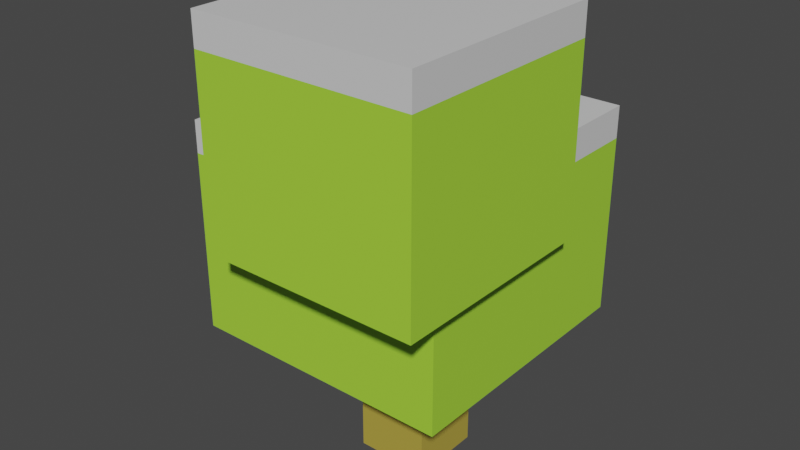 # Source: tree_snowy_02.blend  (saved by Blender 2.93.20; exported with 4.5.12 LTS)
import bpy
from mathutils import Matrix  # noqa: F401  (used for matrix-valued properties, if any)

bpy.ops.wm.read_factory_settings(use_empty=True)
scene = bpy.context.scene
scene.name = 'Scene'

# ---- collections
col_collection = bpy.data.collections.new('Collection'); scene.collection.children.link(col_collection)

# ---- materials (node trees are filled in below, after node groups)
mat_material_001 = bpy.data.materials.new('Material.001')
mat_material_001.use_transparent_shadow = False
mat_material_002 = bpy.data.materials.new('Material.002')
mat_material_002.use_transparent_shadow = False
mat_material = bpy.data.materials.new('Material')
mat_material.use_transparent_shadow = False

# ---- material node trees
mat_material_001.use_nodes = True; mat_material_001.node_tree.nodes.clear()
_N = mat_material_001.node_tree.nodes; _L = mat_material_001.node_tree.links
n0 = _N.new('ShaderNodeBsdfPrincipled'); n0.name = 'Principled BSDF'; n0.location = (10, 300)
n0.distribution = 'GGX'
n0.subsurface_method = 'BURLEY'
n0.inputs[0].default_value = (0.3867, 0.7484, 0.04803, 1.0)
n0.inputs[3].default_value = 1.45
n0.inputs[27].default_value = (0.0, 0.0, 0.0, 1.0)
n0.inputs[28].default_value = 1.0
n1 = _N.new('ShaderNodeOutputMaterial'); n1.name = 'Material Output'; n1.location = (300, 300)
_L.new(n0.outputs[0], n1.inputs[0])
n1.is_active_output = True
mat_material_002.use_nodes = True; mat_material_002.node_tree.nodes.clear()
_N = mat_material_002.node_tree.nodes; _L = mat_material_002.node_tree.links
n0 = _N.new('ShaderNodeBsdfPrincipled'); n0.name = 'Principled BSDF'; n0.location = (10, 300)
n0.distribution = 'GGX'
n0.subsurface_method = 'BURLEY'
n0.inputs[0].default_value = (0.464, 0.3573, 0.05425, 1.0)
n0.inputs[3].default_value = 1.45
n0.inputs[27].default_value = (0.0, 0.0, 0.0, 1.0)
n0.inputs[28].default_value = 1.0
n1 = _N.new('ShaderNodeOutputMaterial'); n1.name = 'Material Output'; n1.location = (300, 300)
_L.new(n0.outputs[0], n1.inputs[0])
n1.is_active_output = True
mat_material.use_nodes = True; mat_material.node_tree.nodes.clear()
_N = mat_material.node_tree.nodes; _L = mat_material.node_tree.links
n0 = _N.new('ShaderNodeBsdfPrincipled'); n0.name = 'Principled BSDF'; n0.location = (10, 300)
n0.distribution = 'GGX'
n0.subsurface_method = 'BURLEY'
n0.inputs[0].default_value = (0.7, 0.7, 0.7, 1.0)
n0.inputs[3].default_value = 1.45
n0.inputs[27].default_value = (0.0, 0.0, 0.0, 1.0)
n0.inputs[28].default_value = 1.0
n1 = _N.new('ShaderNodeOutputMaterial'); n1.name = 'Material Output'; n1.location = (300, 300)
_L.new(n0.outputs[0], n1.inputs[0])
n1.is_active_output = True

# ---- world
world_world = bpy.data.worlds.new('World'); scene.world = world_world
world_world.use_nodes = True; world_world.node_tree.nodes.clear()
_N = world_world.node_tree.nodes; _L = world_world.node_tree.links
n0 = _N.new('ShaderNodeOutputWorld'); n0.name = 'World Output'; n0.location = (300, 300)
n1 = _N.new('ShaderNodeBackground'); n1.name = 'Background'; n1.location = (10, 300)
n1.inputs[0].default_value = (0.05088, 0.05088, 0.05088, 1.0)
_L.new(n1.outputs[0], n0.inputs[0])
n0.is_active_output = True
world_world.color = (0.05088, 0.05088, 0.05088)
world_world.use_sun_shadow = False
world_world.sun_shadow_jitter_overblur = 0.0

# ---- meshes
me_cube_001 = bpy.data.meshes.new('Cube.001')
me_cube_001.from_pydata([(-0.1615, -0.1615, 0.0), (-0.1615, -0.1615, 1.0), (-0.1615, 0.1615, 0.0), (-0.1615, 0.1615, 1.0), (0.1615, -0.1615, 0.0), (0.1615, -0.1615, 1.0), (0.1615, 0.1615, 0.0), (0.1615, 0.1615, 1.0), (-0.7689, -0.4385, 0.4922), (-0.7689, -0.4385, 1.44), (-0.7689, 0.7603, 0.4922), (-0.7689, 0.7603, 1.44), (0.4298, -0.4385, 0.4922), (0.4298, -0.4385, 1.44), (0.4298, 0.7603, 0.4922), (0.4298, 0.7603, 1.44), (0.5186, 0.2899, 1.997), (0.5186, 0.2899, 1.049), (0.5186, -0.675, 1.997), (0.5186, -0.675, 1.049), (-0.4463, 0.2899, 1.997), (-0.4463, 0.2899, 1.049), (-0.4463, -0.675, 1.997), (-0.4463, -0.675, 1.049), (-0.7689, -0.4385, 1.298), (-0.7689, 0.7603, 1.298), (0.4298, 0.7603, 1.298), (0.4298, -0.4385, 1.298), (0.5186, 0.2899, 1.855), (-0.4463, 0.2899, 1.855), (-0.4463, -0.675, 1.855), (0.5186, -0.675, 1.855)], [], [(0, 1, 3, 2), (2, 3, 7, 6), (6, 7, 5, 4), (4, 5, 1, 0), (2, 6, 4, 0), (7, 3, 1, 5), (24, 9, 11, 25), (25, 11, 15, 26), (26, 15, 13, 27), (27, 13, 9, 24), (10, 14, 12, 8), (15, 11, 9, 13), (21, 17, 19, 23), (29, 20, 16, 28), (30, 22, 20, 29), (31, 18, 22, 30), (16, 20, 22, 18), (28, 16, 18, 31), (12, 27, 24, 8), (14, 26, 27, 12), (10, 25, 26, 14), (8, 24, 25, 10), (17, 28, 31, 19), (19, 31, 30, 23), (23, 30, 29, 21), (21, 29, 28, 17)])
me_cube_001.polygons.foreach_set('material_index', [1, 1, 1, 1, 1, 1, 2, 2, 2, 2, 0, 2, 0, 2, 2, 2, 2, 2, 0, 0, 0, 0, 0, 0, 0, 0])
_uv = me_cube_001.uv_layers.new(name='UVMap')
_uv.uv.foreach_set('vector', [0.375, 0.0, 0.625, 0.0, 0.625, 0.25, 0.375, 0.25, 0.375, 0.25, 0.625, 0.25, 0.625, 0.5, 0.375, 0.5, 0.375, 0.5, 0.625, 0.5, 0.625, 0.75, 0.375, 0.75, 0.375, 0.75, 0.625, 0.75, 0.625, 1.0, 0.375, 1.0, 0.125, 0.5, 0.375, 0.5, 0.375, 0.75, 0.125, 0.75, 0.625, 0.5, 0.875, 0.5, 0.875, 0.75, 0.625, 0.75, 0.5875, 0.0, 0.625, 0.0, 0.625, 0.25, 0.5875, 0.25, 0.5875, 0.25, 0.625, 0.25, 0.625, 0.5, 0.5875, 0.5, 0.5875, 0.5, 0.625, 0.5, 0.625, 0.75, 0.5875, 0.75, 0.5875, 0.75, 0.625, 0.75, 0.625, 1.0, 0.5875, 1.0, 0.125, 0.5, 0.375, 0.5, 0.375, 0.75, 0.125, 0.75, 0.625, 0.5, 0.875, 0.5, 0.875, 0.75, 0.625, 0.75, 0.125, 0.5, 0.375, 0.5, 0.375, 0.75, 0.125, 0.75, 0.5875, 0.25, 0.625, 0.25, 0.625, 0.5, 0.5875, 0.5, 0.5875, 0.0, 0.625, 0.0, 0.625, 0.25, 0.5875, 0.25, 0.5875, 0.75, 0.625, 0.75, 0.625, 1.0, 0.5875, 1.0, 0.625, 0.5, 0.875, 0.5, 0.875, 0.75, 0.625, 0.75, 0.5875, 0.5, 0.625, 0.5, 0.625, 0.75, 0.5875, 0.75, 0.375, 0.75, 0.5875, 0.75, 0.5875, 1.0, 0.375, 1.0, 0.375, 0.5, 0.5875, 0.5, 0.5875, 0.75, 0.375, 0.75, 0.375, 0.25, 0.5875, 0.25, 0.5875, 0.5, 0.375, 0.5, 0.375, 0.0, 0.5875, 0.0, 0.5875, 0.25, 0.375, 0.25, 0.375, 0.5, 0.5875, 0.5, 0.5875, 0.75, 0.375, 0.75, 0.375, 0.75, 0.5875, 0.75, 0.5875, 1.0, 0.375, 1.0, 0.375, 0.0, 0.5875, 0.0, 0.5875, 0.25, 0.375, 0.25, 0.375, 0.25, 0.5875, 0.25, 0.5875, 0.5, 0.375, 0.5])
me_cube_001.materials.append(mat_material_001)
me_cube_001.materials.append(mat_material_002)
me_cube_001.materials.append(mat_material)
me_cube_001.use_remesh_fix_poles = True
me_cube_001.use_remesh_preserve_attributes = False
me_cube_001.update()

# ---- objects
ob_cube = bpy.data.objects.new('Cube', me_cube_001)

# ---- transforms, parenting, visibility, modifiers, constraints
ob_cube.location = (0.0, 0.0, 0.0)

# ---- collection membership
col_collection.objects.link(ob_cube)

# ---- scene / render settings (as saved in the file)
scene.frame_start = 1; scene.frame_end = 250; scene.frame_set(1)
scene.render.engine = 'BLENDER_EEVEE_NEXT'
scene.cycles.use_denoising = False
scene.cycles.samples = 128
scene.cycles.sampling_pattern = 'TABULATED_SOBOL'
scene.cycles.use_adaptive_sampling = False
scene.cycles.use_light_tree = False
scene.view_settings.view_transform = 'Filmic'
bpy.context.view_layer.update()

# ---- added for rendering (the .blend has no active camera and no usable light): camera, sun
cam_auto = bpy.data.cameras.new('AutoCamera')
cam_auto.lens = 50.0
cam_auto.sensor_width = 36.0
cam_auto.clip_end = 1000.0
ob_auto_camera = bpy.data.objects.new('AutoCamera', cam_auto)
scene.collection.objects.link(ob_auto_camera)
ob_auto_camera.location = (2.44322, -3.03942, 3.05329)
ob_auto_camera.rotation_euler = (1.09748, -7.21219e-08, 0.694738)
scene.camera = ob_auto_camera
light_auto_sun = bpy.data.lights.new('AutoSun', 'SUN')
light_auto_sun.energy = 3.0
light_auto_sun.angle = 0.0523599
ob_auto_sun = bpy.data.objects.new('AutoSun', light_auto_sun)
scene.collection.objects.link(ob_auto_sun)
ob_auto_sun.rotation_euler = (0.872665, 0.174533, 0.523599)
bpy.context.view_layer.update()
